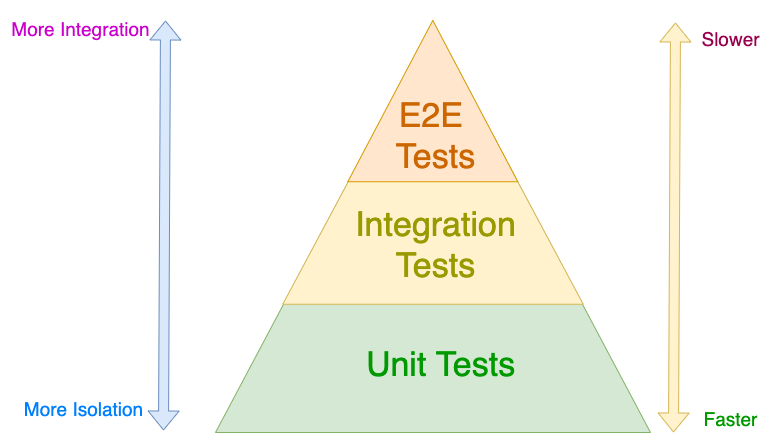

The diagram above was exported from draw.io. Its source (the exported page's mxGraphModel, read from the mxfile embedded in the PNG):
<mxGraphModel dx="1461" dy="690" grid="1" gridSize="10" guides="1" tooltips="1" connect="1" arrows="1" fold="1" page="1" pageScale="1" pageWidth="850" pageHeight="1100" math="0" shadow="0">
  <root>
    <mxCell id="0" />
    <mxCell id="1" parent="0" />
    <mxCell id="3" value="" style="triangle;whiteSpace=wrap;html=1;rotation=-90;fillColor=#d5e8d4;strokeColor=#82b366;" vertex="1" parent="1">
      <mxGeometry x="227.5" y="9.5" width="410" height="435" as="geometry" />
    </mxCell>
    <mxCell id="8" value="" style="triangle;whiteSpace=wrap;html=1;rotation=-90;fillColor=#fff2cc;strokeColor=#d6b656;" vertex="1" parent="1">
      <mxGeometry x="292" y="13" width="281" height="300.48" as="geometry" />
    </mxCell>
    <mxCell id="9" value="" style="triangle;whiteSpace=wrap;html=1;rotation=-90;fillColor=#ffe6cc;strokeColor=#d79b00;" vertex="1" parent="1">
      <mxGeometry x="351.65" y="15.58" width="161.31" height="170" as="geometry" />
    </mxCell>
    <mxCell id="10" value="Unit Tests" style="text;html=1;align=center;verticalAlign=middle;resizable=0;points=[];autosize=1;strokeColor=none;fillColor=none;fontSize=34;fontColor=#009900;" vertex="1" parent="1">
      <mxGeometry x="355" y="340" width="170" height="50" as="geometry" />
    </mxCell>
    <mxCell id="11" value="Integration&lt;br&gt;Tests" style="text;html=1;align=center;verticalAlign=middle;resizable=0;points=[];autosize=1;strokeColor=none;fillColor=none;fontSize=34;fontColor=#999900;" vertex="1" parent="1">
      <mxGeometry x="345" y="195" width="180" height="100" as="geometry" />
    </mxCell>
    <mxCell id="12" value="E2E &lt;br&gt;Tests" style="text;html=1;align=center;verticalAlign=middle;resizable=0;points=[];autosize=1;strokeColor=none;fillColor=none;fontSize=34;fontColor=#CC6600;" vertex="1" parent="1">
      <mxGeometry x="385" y="85.58000000000001" width="100" height="100" as="geometry" />
    </mxCell>
    <mxCell id="13" value="" style="shape=flexArrow;endArrow=classic;startArrow=classic;html=1;rounded=0;fontSize=34;startSize=6;fillColor=#dae8fc;strokeColor=#6c8ebf;" edge="1" parent="1">
      <mxGeometry width="100" height="100" relative="1" as="geometry">
        <mxPoint x="163" y="430" as="sourcePoint" />
        <mxPoint x="165" y="20" as="targetPoint" />
      </mxGeometry>
    </mxCell>
    <mxCell id="14" value="" style="shape=flexArrow;endArrow=classic;startArrow=classic;html=1;rounded=0;fontSize=34;startSize=6;fillColor=#fff2cc;strokeColor=#d6b656;" edge="1" parent="1">
      <mxGeometry width="100" height="100" relative="1" as="geometry">
        <mxPoint x="673" y="432" as="sourcePoint" />
        <mxPoint x="675" y="22" as="targetPoint" />
      </mxGeometry>
    </mxCell>
    <mxCell id="15" value="&lt;font style=&quot;font-size: 19px;&quot;&gt;More Isolation&lt;/font&gt;" style="text;html=1;align=center;verticalAlign=middle;resizable=0;points=[];autosize=1;strokeColor=none;fillColor=none;fontSize=34;fontColor=#007FFF;" vertex="1" parent="1">
      <mxGeometry x="13" y="380" width="140" height="50" as="geometry" />
    </mxCell>
    <mxCell id="16" value="&lt;font style=&quot;font-size: 19px;&quot;&gt;More Integration&lt;/font&gt;" style="text;html=1;align=center;verticalAlign=middle;resizable=0;points=[];autosize=1;strokeColor=none;fillColor=none;fontSize=34;fontColor=#CC00CC;" vertex="1" parent="1">
      <mxGeometry y="-1.4210854715202004e-14" width="160" height="50" as="geometry" />
    </mxCell>
    <mxCell id="17" value="&lt;font style=&quot;font-size: 19px;&quot;&gt;Faster&lt;/font&gt;" style="text;html=1;align=center;verticalAlign=middle;resizable=0;points=[];autosize=1;strokeColor=none;fillColor=none;fontSize=34;labelBackgroundColor=none;fontColor=#009900;" vertex="1" parent="1">
      <mxGeometry x="690" y="390" width="80" height="50" as="geometry" />
    </mxCell>
    <mxCell id="18" value="&lt;font style=&quot;font-size: 19px;&quot;&gt;Slower&lt;/font&gt;" style="text;html=1;align=center;verticalAlign=middle;resizable=0;points=[];autosize=1;strokeColor=none;fillColor=none;fontSize=34;fontColor=#99004D;" vertex="1" parent="1">
      <mxGeometry x="690" y="9.5" width="80" height="50" as="geometry" />
    </mxCell>
  </root>
</mxGraphModel>